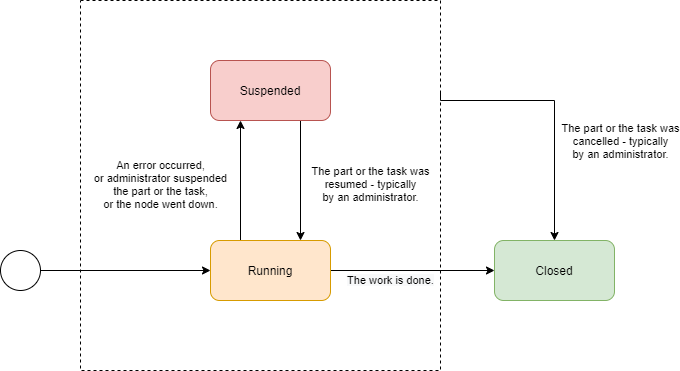

The diagram above was exported from draw.io. Its source (the exported page's mxGraphModel, read from the mxfile embedded in the PNG):
<mxGraphModel dx="1913" dy="966" grid="1" gridSize="10" guides="1" tooltips="1" connect="1" arrows="1" fold="1" page="1" pageScale="1" pageWidth="827" pageHeight="1169" math="0" shadow="0">
  <root>
    <mxCell id="0" />
    <mxCell id="1" parent="0" />
    <mxCell id="VIervndV2przQaAgcxaG-7" value="" style="rounded=0;whiteSpace=wrap;html=1;fillColor=none;dashed=1;labelPosition=right;verticalLabelPosition=top;align=left;verticalAlign=bottom;" parent="1" vertex="1">
      <mxGeometry y="90" width="360" height="370" as="geometry" />
    </mxCell>
    <mxCell id="VIervndV2przQaAgcxaG-8" style="edgeStyle=orthogonalEdgeStyle;rounded=0;orthogonalLoop=1;jettySize=auto;html=1;exitX=1;exitY=0.5;exitDx=0;exitDy=0;entryX=0;entryY=0.5;entryDx=0;entryDy=0;" parent="1" source="VIervndV2przQaAgcxaG-9" target="VIervndV2przQaAgcxaG-14" edge="1">
      <mxGeometry relative="1" as="geometry">
        <mxPoint x="90" y="360" as="targetPoint" />
      </mxGeometry>
    </mxCell>
    <mxCell id="VIervndV2przQaAgcxaG-9" value="" style="ellipse;whiteSpace=wrap;html=1;aspect=fixed;" parent="1" vertex="1">
      <mxGeometry x="-80" y="340" width="40" height="40" as="geometry" />
    </mxCell>
    <mxCell id="VIervndV2przQaAgcxaG-12" value="&lt;span style=&quot;background-color: rgb(248 , 249 , 250)&quot;&gt;The work is done.&lt;/span&gt;" style="edgeStyle=orthogonalEdgeStyle;rounded=0;orthogonalLoop=1;jettySize=auto;html=1;exitX=1;exitY=0.5;exitDx=0;exitDy=0;" parent="1" source="VIervndV2przQaAgcxaG-14" target="VIervndV2przQaAgcxaG-15" edge="1">
      <mxGeometry x="-0.2683" y="-10" relative="1" as="geometry">
        <mxPoint as="offset" />
      </mxGeometry>
    </mxCell>
    <mxCell id="VIervndV2przQaAgcxaG-13" value="An error occurred,&lt;br&gt;or administrator suspended&lt;br&gt;the part or the task,&lt;br&gt;or the node went down." style="edgeStyle=orthogonalEdgeStyle;rounded=0;orthogonalLoop=1;jettySize=auto;html=1;entryX=0.25;entryY=1;entryDx=0;entryDy=0;exitX=0.25;exitY=0;exitDx=0;exitDy=0;" parent="1" target="VIervndV2przQaAgcxaG-17" edge="1" source="VIervndV2przQaAgcxaG-14">
      <mxGeometry x="-0.0625" y="80" relative="1" as="geometry">
        <mxPoint as="offset" />
        <mxPoint x="310" y="310" as="sourcePoint" />
      </mxGeometry>
    </mxCell>
    <mxCell id="VIervndV2przQaAgcxaG-14" value="Running" style="rounded=1;whiteSpace=wrap;html=1;fillColor=#ffe6cc;strokeColor=#d79b00;" parent="1" vertex="1">
      <mxGeometry x="130" y="330" width="120" height="60" as="geometry" />
    </mxCell>
    <mxCell id="VIervndV2przQaAgcxaG-15" value="Closed" style="rounded=1;whiteSpace=wrap;html=1;fillColor=#d5e8d4;strokeColor=#82b366;" parent="1" vertex="1">
      <mxGeometry x="414" y="330" width="120" height="60" as="geometry" />
    </mxCell>
    <mxCell id="VIervndV2przQaAgcxaG-16" value="The part or the task was&lt;br&gt;resumed - typically&lt;br&gt;by an administrator." style="edgeStyle=orthogonalEdgeStyle;rounded=0;orthogonalLoop=1;jettySize=auto;html=1;exitX=0.75;exitY=1;exitDx=0;exitDy=0;entryX=0.75;entryY=0;entryDx=0;entryDy=0;" parent="1" source="VIervndV2przQaAgcxaG-17" edge="1" target="VIervndV2przQaAgcxaG-14">
      <mxGeometry x="0.0625" y="70" relative="1" as="geometry">
        <mxPoint as="offset" />
        <mxPoint x="370" y="310" as="targetPoint" />
      </mxGeometry>
    </mxCell>
    <mxCell id="VIervndV2przQaAgcxaG-17" value="Suspended" style="rounded=1;whiteSpace=wrap;html=1;fillColor=#f8cecc;strokeColor=#b85450;" parent="1" vertex="1">
      <mxGeometry x="130" y="150" width="120" height="60" as="geometry" />
    </mxCell>
    <mxCell id="VIervndV2przQaAgcxaG-19" value="The part or the task was&lt;br&gt;cancelled - typically&lt;br&gt;by an administrator." style="edgeStyle=orthogonalEdgeStyle;rounded=0;orthogonalLoop=1;jettySize=auto;html=1;exitX=1;exitY=0.25;exitDx=0;exitDy=0;entryX=0.5;entryY=0;entryDx=0;entryDy=0;" parent="1" source="VIervndV2przQaAgcxaG-7" edge="1" target="VIervndV2przQaAgcxaG-15">
      <mxGeometry x="0.2352" y="66" relative="1" as="geometry">
        <mxPoint as="offset" />
        <mxPoint x="710" y="330" as="targetPoint" />
        <Array as="points">
          <mxPoint x="360" y="190" />
          <mxPoint x="474" y="190" />
        </Array>
      </mxGeometry>
    </mxCell>
  </root>
</mxGraphModel>